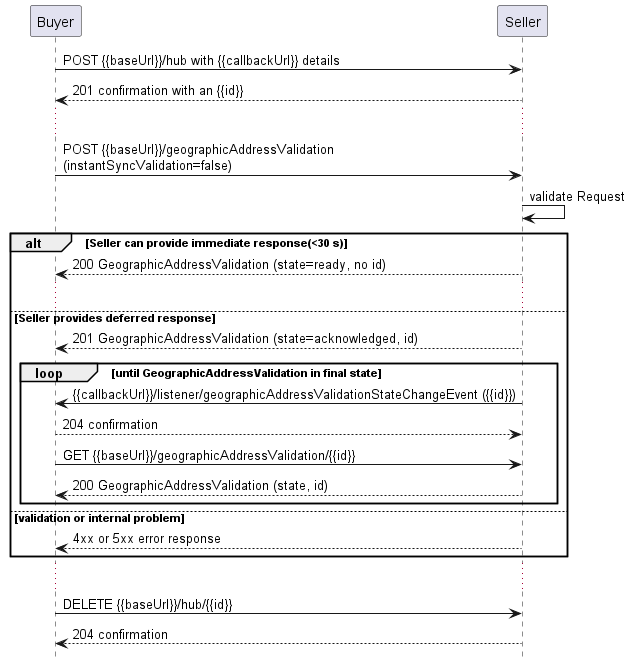

The diagram above was rendered by PlantUML. Its source (embedded in the PNG):
@startuml

hide footbox

participant Buyer
participant Seller

Buyer -> Seller : POST {{baseUrl}}/hub with {{callbackUrl}} details
Seller --> Buyer: 201 confirmation with an {{id}}

...

Buyer -> Seller : POST {{baseUrl}}/geographicAddressValidation\n(instantSyncValidation=false)
Seller -> Seller : validate Request

alt Seller can provide immediate response(<30 s)
  Buyer <-- Seller : 200 GeographicAddressValidation (state=ready, no id)
  ...

else Seller provides deferred response
  Buyer <-- Seller : 201 GeographicAddressValidation (state=acknowledged, id)

  group loop [until GeographicAddressValidation in final state]
      Seller -> Buyer: {{callbackUrl}}/listener/geographicAddressValidationStateChangeEvent ({{id}})
      Buyer --> Seller : 204 confirmation
      Buyer -> Seller : GET {{baseUrl}}/geographicAddressValidation/{{id}}
      return 200 GeographicAddressValidation (state, id)
  end


else validation or internal problem
  Seller --> Buyer : 4xx or 5xx error response
end 

...

Buyer -> Seller : DELETE {{baseUrl}}/hub/{{id}} 
Seller -->  Buyer : 204 confirmation

@enduml